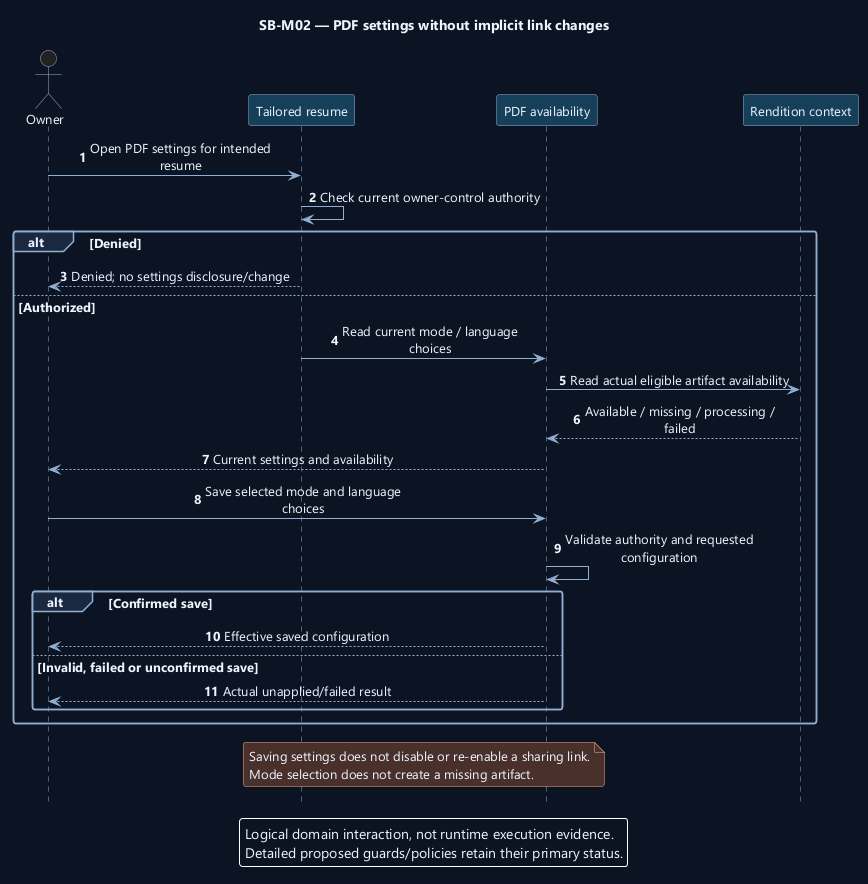

The diagram above was rendered by PlantUML. Its source (embedded in the PNG):
@startuml
' OWNER-MVP-2026-11-04 review: MVP core / cross-cutting. Core presentation/application/files or shared authority/recovery invariant remains applicable.
skinparam backgroundColor #0D1525
skinparam defaultFontColor #EDF4FF
skinparam defaultFontName Segoe UI
skinparam defaultFontSize 13
skinparam shadowing false
skinparam roundcorner 5
skinparam ArrowColor #91AED1
skinparam sequenceMessageAlign center
skinparam sequenceParticipantBackgroundColor #17405A
skinparam sequenceParticipantBorderColor #91AED1
skinparam sequenceActorBorderColor #91AED1
skinparam sequenceLifeLineBorderColor #91AED1
skinparam sequenceGroupBackgroundColor #1A2940
skinparam sequenceGroupBorderColor #91AED1
skinparam sequenceDividerBackgroundColor #1A2940
skinparam noteBackgroundColor #4A302B
skinparam noteBorderColor #F1AD8A
skinparam maxMessageSize 220
hide footbox
autonumber
title SB-M02 — PDF settings without implicit link changes
actor Owner as U
participant "Tailored resume" as R
participant "PDF availability" as D
participant "Rendition context" as A
U -> R : Open PDF settings for intended resume
R -> R : Check current owner-control authority
alt Denied
 R --> U : Denied; no settings disclosure/change
else Authorized
 R -> D : Read current mode / language choices
 D -> A : Read actual eligible artifact availability
 A --> D : Available / missing / processing / failed
 D --> U : Current settings and availability
 U -> D : Save selected mode and language choices
 D -> D : Validate authority and requested configuration
 alt Confirmed save
  D --> U : Effective saved configuration
 else Invalid, failed or unconfirmed save
  D --> U : Actual unapplied/failed result
 end
end
note over R,D
Saving settings does not disable or re-enable a sharing link.
Mode selection does not create a missing artifact.
end note
legend bottom
Logical domain interaction, not runtime execution evidence.
Detailed proposed guards/policies retain their primary status.
endlegend
@enduml